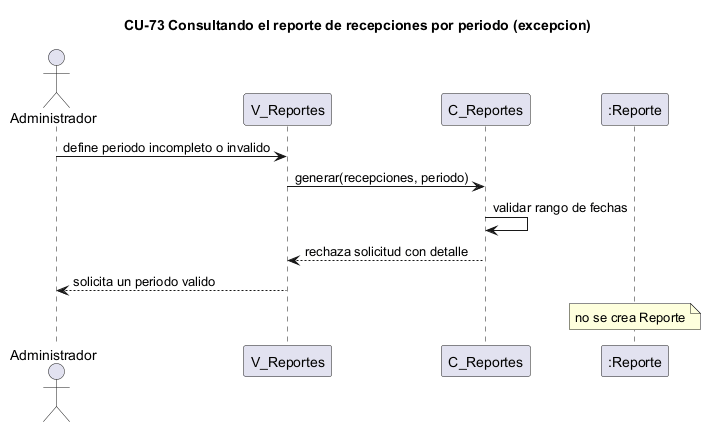

The diagram above was rendered by PlantUML. Its source (embedded in the PNG):
@startuml cu73-reporte-recepciones-excepcion
title CU-73 Consultando el reporte de recepciones por periodo (excepcion)
actor Administrador
participant "V_Reportes" as V
participant "C_Reportes" as C
participant ":Reporte" as REP
Administrador -> V : define periodo incompleto o invalido
V -> C : generar(recepciones, periodo)
C -> C : validar rango de fechas
C --> V : rechaza solicitud con detalle
V --> Administrador : solicita un periodo valido
note over REP : no se crea Reporte
@enduml